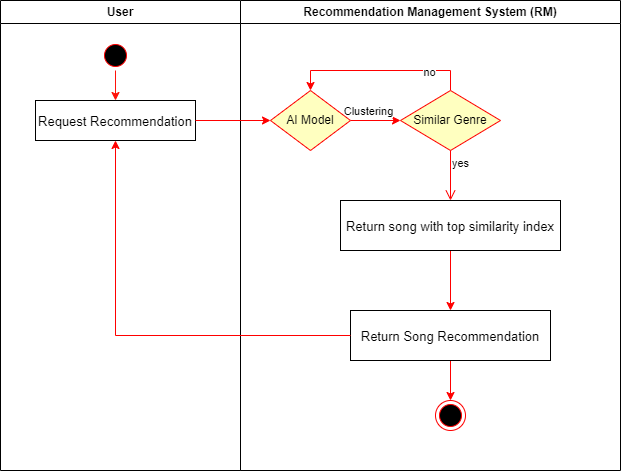

The diagram above was exported from draw.io. Its source (the exported page's mxGraphModel, read from the mxfile embedded in the PNG):
<mxGraphModel dx="1150" dy="1913" grid="1" gridSize="10" guides="1" tooltips="1" connect="1" arrows="1" fold="1" page="1" pageScale="1" pageWidth="850" pageHeight="1100" math="0" shadow="0">
  <root>
    <mxCell id="0" />
    <mxCell id="1" parent="0" />
    <mxCell id="AmvT7ym-jp8pTqf2ocoB-1" value="User" style="swimlane;whiteSpace=wrap" vertex="1" parent="1">
      <mxGeometry x="60" y="250" width="240" height="470" as="geometry" />
    </mxCell>
    <mxCell id="AmvT7ym-jp8pTqf2ocoB-2" style="edgeStyle=orthogonalEdgeStyle;rounded=0;orthogonalLoop=1;jettySize=auto;html=1;entryX=0.5;entryY=0;entryDx=0;entryDy=0;fontSize=13;strokeColor=#FF120A;" edge="1" parent="AmvT7ym-jp8pTqf2ocoB-1" source="AmvT7ym-jp8pTqf2ocoB-3" target="AmvT7ym-jp8pTqf2ocoB-5">
      <mxGeometry relative="1" as="geometry" />
    </mxCell>
    <mxCell id="AmvT7ym-jp8pTqf2ocoB-3" value="" style="ellipse;shape=startState;fillColor=#000000;strokeColor=#ff0000;" vertex="1" parent="AmvT7ym-jp8pTqf2ocoB-1">
      <mxGeometry x="100" y="40" width="30" height="30" as="geometry" />
    </mxCell>
    <mxCell id="AmvT7ym-jp8pTqf2ocoB-5" value="Request Recommendation" style="fontSize=13;fontStyle=0" vertex="1" parent="AmvT7ym-jp8pTqf2ocoB-1">
      <mxGeometry x="35" y="100" width="160" height="40" as="geometry" />
    </mxCell>
    <mxCell id="AmvT7ym-jp8pTqf2ocoB-7" value="Recommendation Management System (RM)" style="swimlane;whiteSpace=wrap" vertex="1" parent="1">
      <mxGeometry x="300" y="250" width="380" height="470" as="geometry" />
    </mxCell>
    <mxCell id="AmvT7ym-jp8pTqf2ocoB-8" value="" style="ellipse;shape=endState;fillColor=#000000;strokeColor=#ff0000" vertex="1" parent="AmvT7ym-jp8pTqf2ocoB-7">
      <mxGeometry x="195" y="400" width="30" height="30" as="geometry" />
    </mxCell>
    <mxCell id="AmvT7ym-jp8pTqf2ocoB-20" style="edgeStyle=orthogonalEdgeStyle;rounded=0;orthogonalLoop=1;jettySize=auto;html=1;exitX=0.5;exitY=1;exitDx=0;exitDy=0;entryX=0.5;entryY=0;entryDx=0;entryDy=0;strokeColor=#FF0000;" edge="1" parent="AmvT7ym-jp8pTqf2ocoB-7" source="AmvT7ym-jp8pTqf2ocoB-17" target="AmvT7ym-jp8pTqf2ocoB-8">
      <mxGeometry relative="1" as="geometry" />
    </mxCell>
    <mxCell id="AmvT7ym-jp8pTqf2ocoB-17" value="Return Song Recommendation" style="fontSize=13;fontStyle=0" vertex="1" parent="AmvT7ym-jp8pTqf2ocoB-7">
      <mxGeometry x="110" y="310" width="200" height="50" as="geometry" />
    </mxCell>
    <mxCell id="AmvT7ym-jp8pTqf2ocoB-32" style="edgeStyle=orthogonalEdgeStyle;rounded=0;orthogonalLoop=1;jettySize=auto;html=1;entryX=0.5;entryY=0;entryDx=0;entryDy=0;strokeColor=#FF0000;" edge="1" parent="AmvT7ym-jp8pTqf2ocoB-7" source="AmvT7ym-jp8pTqf2ocoB-23" target="AmvT7ym-jp8pTqf2ocoB-29">
      <mxGeometry relative="1" as="geometry">
        <Array as="points">
          <mxPoint x="210" y="70" />
          <mxPoint x="70" y="70" />
        </Array>
      </mxGeometry>
    </mxCell>
    <mxCell id="AmvT7ym-jp8pTqf2ocoB-34" value="no" style="edgeLabel;html=1;align=center;verticalAlign=middle;resizable=0;points=[];" vertex="1" connectable="0" parent="AmvT7ym-jp8pTqf2ocoB-32">
      <mxGeometry x="-0.5243" y="1" relative="1" as="geometry">
        <mxPoint as="offset" />
      </mxGeometry>
    </mxCell>
    <mxCell id="AmvT7ym-jp8pTqf2ocoB-23" value="Similar Genre" style="rhombus;whiteSpace=wrap;html=1;fillColor=#ffffc0;strokeColor=#ff0000;" vertex="1" parent="AmvT7ym-jp8pTqf2ocoB-7">
      <mxGeometry x="160" y="90" width="100" height="60" as="geometry" />
    </mxCell>
    <mxCell id="AmvT7ym-jp8pTqf2ocoB-25" value="yes" style="edgeStyle=orthogonalEdgeStyle;html=1;align=left;verticalAlign=top;endArrow=open;endSize=8;strokeColor=#ff0000;rounded=0;entryX=0.5;entryY=0;entryDx=0;entryDy=0;" edge="1" source="AmvT7ym-jp8pTqf2ocoB-23" parent="AmvT7ym-jp8pTqf2ocoB-7" target="AmvT7ym-jp8pTqf2ocoB-26">
      <mxGeometry x="-1" relative="1" as="geometry">
        <mxPoint x="190" y="190" as="targetPoint" />
      </mxGeometry>
    </mxCell>
    <mxCell id="AmvT7ym-jp8pTqf2ocoB-27" style="edgeStyle=orthogonalEdgeStyle;rounded=0;orthogonalLoop=1;jettySize=auto;html=1;entryX=0.5;entryY=0;entryDx=0;entryDy=0;strokeColor=#FF0000;" edge="1" parent="AmvT7ym-jp8pTqf2ocoB-7" source="AmvT7ym-jp8pTqf2ocoB-26" target="AmvT7ym-jp8pTqf2ocoB-17">
      <mxGeometry relative="1" as="geometry" />
    </mxCell>
    <mxCell id="AmvT7ym-jp8pTqf2ocoB-26" value="Return song with top similarity index" style="fontSize=13;fontStyle=0" vertex="1" parent="AmvT7ym-jp8pTqf2ocoB-7">
      <mxGeometry x="100" y="200" width="220" height="50" as="geometry" />
    </mxCell>
    <mxCell id="AmvT7ym-jp8pTqf2ocoB-30" style="edgeStyle=orthogonalEdgeStyle;rounded=0;orthogonalLoop=1;jettySize=auto;html=1;exitX=1;exitY=0.5;exitDx=0;exitDy=0;entryX=0;entryY=0.5;entryDx=0;entryDy=0;strokeColor=#FF0000;" edge="1" parent="AmvT7ym-jp8pTqf2ocoB-7" source="AmvT7ym-jp8pTqf2ocoB-29" target="AmvT7ym-jp8pTqf2ocoB-23">
      <mxGeometry relative="1" as="geometry" />
    </mxCell>
    <mxCell id="AmvT7ym-jp8pTqf2ocoB-31" value="Clustering" style="edgeLabel;html=1;align=center;verticalAlign=middle;resizable=0;points=[];" vertex="1" connectable="0" parent="AmvT7ym-jp8pTqf2ocoB-30">
      <mxGeometry x="-0.7547" relative="1" as="geometry">
        <mxPoint x="12" y="-10" as="offset" />
      </mxGeometry>
    </mxCell>
    <mxCell id="AmvT7ym-jp8pTqf2ocoB-29" value="AI Model" style="rhombus;whiteSpace=wrap;html=1;fillColor=#ffffc0;strokeColor=#ff0000;" vertex="1" parent="AmvT7ym-jp8pTqf2ocoB-7">
      <mxGeometry x="30" y="90" width="80" height="60" as="geometry" />
    </mxCell>
    <mxCell id="AmvT7ym-jp8pTqf2ocoB-21" style="edgeStyle=orthogonalEdgeStyle;rounded=0;orthogonalLoop=1;jettySize=auto;html=1;entryX=0.5;entryY=1;entryDx=0;entryDy=0;strokeColor=#FF0000;" edge="1" parent="1" source="AmvT7ym-jp8pTqf2ocoB-17" target="AmvT7ym-jp8pTqf2ocoB-5">
      <mxGeometry relative="1" as="geometry" />
    </mxCell>
    <mxCell id="AmvT7ym-jp8pTqf2ocoB-28" style="edgeStyle=orthogonalEdgeStyle;rounded=0;orthogonalLoop=1;jettySize=auto;html=1;strokeColor=#FF0000;" edge="1" parent="1" source="AmvT7ym-jp8pTqf2ocoB-5" target="AmvT7ym-jp8pTqf2ocoB-29">
      <mxGeometry relative="1" as="geometry">
        <mxPoint x="320" y="370" as="targetPoint" />
      </mxGeometry>
    </mxCell>
  </root>
</mxGraphModel>